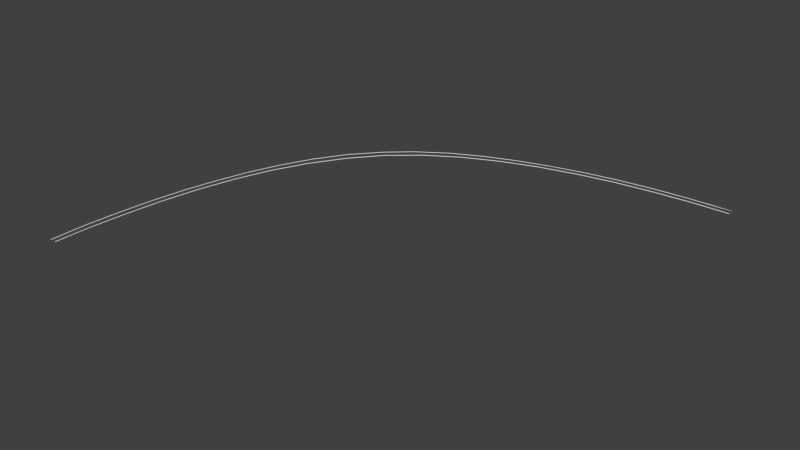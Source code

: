 # Source: r90_turn_rails.blend  (saved by Blender 2.70.0; exported with 4.5.12 LTS)
import bpy
from mathutils import Matrix  # noqa: F401  (used for matrix-valued properties, if any)

bpy.ops.wm.read_factory_settings(use_empty=True)
scene = bpy.context.scene
scene.name = 'Scene'

# ---- collections
col_collection_1 = bpy.data.collections.new('Collection 1'); scene.collection.children.link(col_collection_1)

# ---- world
world_world = bpy.data.worlds.new('World'); scene.world = world_world
world_world.color = (0.05088, 0.05088, 0.05088)
world_world.use_sun_shadow = False
world_world.sun_shadow_jitter_overblur = 0.0
world_world.cycles.sampling_method = 'MANUAL'
world_world.cycles.sample_map_resolution = 256

# ---- meshes
me_cube_004 = bpy.data.meshes.new('Cube.004')
me_cube_004.from_pydata([(-25.01, 16.79, 0.106), (-25.01, 16.79, 0.1246), (7.451e-08, 0.1332, 0.1246), (7.451e-08, 0.1332, 0.106), (-25.04, 16.79, 0.106), (-25.04, 16.79, 0.1246), (1.087e-07, 0.1133, 0.1246), (9.376e-08, 0.1133, 0.106), (-25.04, 15.29, 0.1171), (-24.89, 13.76, 0.1171), (-24.63, 12.24, 0.1171), (-24.21, 10.73, 0.1171), (-23.64, 9.243, 0.1171), (-22.87, 7.791, 0.1171), (-21.9, 6.398, 0.1171), (-20.68, 5.099, 0.1171), (-19.18, 3.937, 0.1171), (-17.38, 2.952, 0.1171), (-15.42, 2.147, 0.1171), (-13.35, 1.515, 0.1171), (-11.14, 1.023, 0.1171), (-8.853, 0.6487, 0.1171), (-6.396, 0.3751, 0.1171), (-4.346, 0.2325, 0.1171), (-2.076, 0.1206, 0.1171), (-2.056, 0.1359, 0.1171), (-4.321, 0.2497, 0.1171), (-6.369, 0.3948, 0.1171), (-8.826, 0.6679, 0.1171), (-11.11, 1.042, 0.1171), (-13.32, 1.533, 0.1171), (-15.39, 2.166, 0.1171), (-17.35, 2.969, 0.1171), (-19.15, 3.954, 0.1171), (-20.64, 5.115, 0.1171), (-21.87, 6.412, 0.1171), (-22.84, 7.803, 0.1171), (-23.6, 9.254, 0.1171), (-24.17, 10.74, 0.1171), (-24.59, 12.25, 0.1171), (-24.85, 13.77, 0.1171), (-25.0, 15.3, 0.1171), (-2.076, 0.1206, 0.09842), (-4.346, 0.2325, 0.09842), (-6.396, 0.3751, 0.09842), (-8.853, 0.6487, 0.09842), (-11.14, 1.023, 0.09842), (-13.35, 1.515, 0.09842), (-15.42, 2.147, 0.09842), (-17.38, 2.952, 0.09842), (-19.18, 3.937, 0.09842), (-20.68, 5.099, 0.09842), (-21.9, 6.398, 0.09842), (-22.87, 7.791, 0.09842), (-23.64, 9.243, 0.09842), (-24.21, 10.73, 0.09842), (-24.63, 12.24, 0.09843), (-24.89, 13.76, 0.09843), (-25.04, 15.29, 0.09843), (-25.0, 15.3, 0.09843), (-24.85, 13.77, 0.09843), (-24.59, 12.25, 0.09843), (-24.17, 10.74, 0.09842), (-23.6, 9.254, 0.09842), (-22.84, 7.803, 0.09842), (-21.87, 6.412, 0.09842), (-20.64, 5.115, 0.09842), (-19.15, 3.954, 0.09842), (-17.35, 2.969, 0.09842), (-15.39, 2.166, 0.09842), (-13.32, 1.533, 0.09842), (-11.11, 1.042, 0.09842), (-8.826, 0.6679, 0.09842), (-6.369, 0.3948, 0.09842), (-4.321, 0.2497, 0.09842), (-2.056, 0.1359, 0.09842), (-25.41, 16.79, 0.106), (-25.38, 16.79, 0.1246), (3.289e-07, -0.1133, 0.1246), (3.289e-07, -0.1133, 0.106), (-25.41, 16.79, 0.106), (-25.41, 16.79, 0.1246), (-0.0003998, -0.1332, 0.1246), (-0.0003999, -0.1332, 0.106), (-25.43, 16.07, 0.1171), (-25.39, 15.05, 0.1171), (-25.27, 13.71, 0.1171), (-25.03, 12.34, 0.1171), (-24.68, 10.98, 0.1171), (-24.2, 9.637, 0.1171), (-23.6, 8.314, 0.1171), (-22.85, 7.026, 0.1171), (-21.93, 5.794, 0.1171), (-20.73, 4.612, 0.1171), (-19.49, 3.685, 0.1171), (-17.85, 2.741, 0.1167), (-16.04, 1.998, 0.1171), (-14.19, 1.42, 0.1171), (-12.28, 0.9572, 0.1171), (-10.34, 0.5995, 0.1171), (-8.318, 0.3039, 0.1171), (-6.271, 0.08816, 0.1171), (-4.21, -0.05143, 0.1171), (-2.132, -0.1447, 0.1171), (-2.132, -0.1274, 0.1171), (-4.208, -0.03372, 0.1171), (-6.267, 0.1058, 0.1171), (-8.313, 0.3213, 0.1171), (-10.33, 0.6168, 0.1171), (-12.28, 0.9741, 0.1171), (-14.18, 1.437, 0.1171), (-16.02, 2.013, 0.1171), (-17.84, 2.756, 0.1167), (-19.47, 3.698, 0.1171), (-20.71, 4.623, 0.1171), (-21.91, 5.803, 0.1171), (-22.82, 7.033, 0.1171), (-23.58, 8.32, 0.1171), (-24.18, 9.641, 0.1171), (-24.66, 10.99, 0.1171), (-25.0, 12.34, 0.1171), (-25.24, 13.71, 0.1171), (-25.37, 15.05, 0.1171), (-25.4, 16.07, 0.1171), (-2.132, -0.1447, 0.09842), (-4.21, -0.05143, 0.09842), (-6.271, 0.08816, 0.09842), (-8.318, 0.3039, 0.09842), (-10.34, 0.5995, 0.09842), (-12.28, 0.9572, 0.09842), (-14.19, 1.42, 0.09842), (-16.04, 1.998, 0.09842), (-17.85, 2.741, 0.09804), (-19.49, 3.685, 0.09842), (-20.73, 4.612, 0.09842), (-21.93, 5.794, 0.09842), (-22.85, 7.026, 0.09842), (-23.6, 8.314, 0.09843), (-24.2, 9.637, 0.09843), (-24.68, 10.98, 0.09843), (-25.03, 12.34, 0.09843), (-25.27, 13.71, 0.09843), (-25.39, 15.05, 0.09843), (-25.43, 16.07, 0.09843), (-25.4, 16.07, 0.09843), (-25.37, 15.05, 0.09843), (-25.24, 13.71, 0.09843), (-25.0, 12.34, 0.09843), (-24.66, 10.99, 0.09843), (-24.18, 9.641, 0.09843), (-23.58, 8.32, 0.09843), (-22.82, 7.033, 0.09842), (-21.91, 5.803, 0.09842), (-20.71, 4.623, 0.09842), (-19.47, 3.698, 0.09842), (-17.84, 2.756, 0.09804), (-16.02, 2.013, 0.09842), (-14.18, 1.437, 0.09842), (-12.28, 0.9741, 0.09842), (-10.33, 0.6168, 0.09842), (-8.313, 0.3213, 0.09842), (-6.267, 0.1058, 0.09842), (-4.208, -0.03372, 0.09842), (-2.132, -0.1274, 0.09842)], [], [(4, 5, 1, 0), (24, 6, 2, 25), (6, 7, 3, 2), (75, 25, 2, 3), (8, 9, 40, 41), (9, 10, 39, 40), (10, 11, 38, 39), (11, 12, 37, 38), (12, 13, 36, 37), (13, 14, 35, 36), (14, 15, 34, 35), (15, 16, 33, 34), (16, 17, 32, 33), (17, 18, 31, 32), (18, 19, 30, 31), (19, 20, 29, 30), (20, 21, 28, 29), (21, 22, 27, 28), (22, 23, 26, 27), (23, 24, 25, 26), (7, 42, 75, 3), (42, 43, 74, 75), (43, 44, 73, 74), (44, 45, 72, 73), (45, 46, 71, 72), (46, 47, 70, 71), (47, 48, 69, 70), (48, 49, 68, 69), (49, 50, 67, 68), (50, 51, 66, 67), (51, 52, 65, 66), (52, 53, 64, 65), (53, 54, 63, 64), (54, 55, 62, 63), (55, 56, 61, 62), (56, 57, 60, 61), (57, 58, 59, 60), (0, 1, 41, 59), (59, 41, 40, 60), (60, 40, 39, 61), (61, 39, 38, 62), (62, 38, 37, 63), (63, 37, 36, 64), (64, 36, 35, 65), (65, 35, 34, 66), (66, 34, 33, 67), (67, 33, 32, 68), (68, 32, 31, 69), (69, 31, 30, 70), (70, 30, 29, 71), (71, 29, 28, 72), (72, 28, 27, 73), (73, 27, 26, 74), (74, 26, 25, 75), (7, 6, 24, 42), (42, 24, 23, 43), (43, 23, 22, 44), (44, 22, 21, 45), (45, 21, 20, 46), (46, 20, 19, 47), (47, 19, 18, 48), (48, 18, 17, 49), (49, 17, 16, 50), (50, 16, 15, 51), (51, 15, 14, 52), (52, 14, 13, 53), (53, 13, 12, 54), (54, 12, 11, 55), (55, 11, 10, 56), (56, 10, 9, 57), (57, 9, 8, 58), (58, 8, 5, 4), (58, 4, 0, 59), (5, 8, 41, 1), (80, 81, 77, 76), (103, 82, 78, 104), (82, 83, 79, 78), (143, 80, 76, 144), (163, 104, 78, 79), (143, 84, 81, 80), (81, 84, 123, 77), (84, 85, 122, 123), (85, 86, 121, 122), (86, 87, 120, 121), (87, 88, 119, 120), (88, 89, 118, 119), (89, 90, 117, 118), (90, 91, 116, 117), (91, 92, 115, 116), (92, 93, 114, 115), (93, 94, 113, 114), (94, 95, 112, 113), (95, 96, 111, 112), (96, 97, 110, 111), (97, 98, 109, 110), (98, 99, 108, 109), (99, 100, 107, 108), (100, 101, 106, 107), (101, 102, 105, 106), (102, 103, 104, 105), (83, 124, 163, 79), (124, 125, 162, 163), (125, 126, 161, 162), (126, 127, 160, 161), (127, 128, 159, 160), (128, 129, 158, 159), (129, 130, 157, 158), (130, 131, 156, 157), (131, 132, 155, 156), (132, 133, 154, 155), (133, 134, 153, 154), (134, 135, 152, 153), (135, 136, 151, 152), (136, 137, 150, 151), (137, 138, 149, 150), (138, 139, 148, 149), (139, 140, 147, 148), (140, 141, 146, 147), (141, 142, 145, 146), (142, 143, 144, 145), (76, 77, 123, 144), (144, 123, 122, 145), (145, 122, 121, 146), (146, 121, 120, 147), (147, 120, 119, 148), (148, 119, 118, 149), (149, 118, 117, 150), (150, 117, 116, 151), (151, 116, 115, 152), (152, 115, 114, 153), (153, 114, 113, 154), (154, 113, 112, 155), (155, 112, 111, 156), (156, 111, 110, 157), (157, 110, 109, 158), (158, 109, 108, 159), (159, 108, 107, 160), (160, 107, 106, 161), (161, 106, 105, 162), (162, 105, 104, 163), (83, 82, 103, 124), (124, 103, 102, 125), (125, 102, 101, 126), (126, 101, 100, 127), (127, 100, 99, 128), (128, 99, 98, 129), (129, 98, 97, 130), (130, 97, 96, 131), (131, 96, 95, 132), (132, 95, 94, 133), (133, 94, 93, 134), (134, 93, 92, 135), (135, 92, 91, 136), (136, 91, 90, 137), (137, 90, 89, 138), (138, 89, 88, 139), (139, 88, 87, 140), (140, 87, 86, 141), (141, 86, 85, 142), (142, 85, 84, 143)])
me_cube_004.use_remesh_preserve_volume = False
me_cube_004.use_remesh_preserve_attributes = False
me_cube_004.use_mirror_vertex_groups = False
me_cube_004.update()

# ---- objects
ob_cube = bpy.data.objects.new('Cube', me_cube_004)

# ---- transforms, parenting, visibility, modifiers, constraints
ob_cube.location = (0.0, 5.96e-08, -0.05398)
ob_cube.rotation_euler = (0.0, 0.0, -1.571)
ob_cube.scale = (0.3173, 0.4764, 0.5094)
ob_cube.lineart.crease_threshold = 0.0

# ---- collection membership
col_collection_1.objects.link(ob_cube)

# ---- scene / render settings (as saved in the file)
scene.frame_start = 1; scene.frame_end = 250; scene.frame_set(1)
scene.render.engine = 'BLENDER_EEVEE_NEXT'
scene.render.resolution_percentage = 50
scene.render.dither_intensity = 0.0
scene.cycles.use_denoising = False
scene.cycles.samples = 10
scene.cycles.sampling_pattern = 'TABULATED_SOBOL'
scene.cycles.light_sampling_threshold = 0.0
scene.cycles.use_adaptive_sampling = False
scene.cycles.use_light_tree = False
scene.cycles.blur_glossy = 0.0
scene.cycles.volume_bounces = 1
scene.cycles.pixel_filter_type = 'GAUSSIAN'
scene.cycles.sample_clamp_indirect = 0.0
scene.view_settings.view_transform = 'Standard'
bpy.context.view_layer.update()

# ---- added for rendering (the .blend has no active camera and no usable light): camera, sun
cam_auto = bpy.data.cameras.new('AutoCamera')
cam_auto.lens = 50.0
cam_auto.sensor_width = 36.0
cam_auto.clip_end = 1000.0
ob_auto_camera = bpy.data.objects.new('AutoCamera', cam_auto)
scene.collection.objects.link(ob_auto_camera)
ob_auto_camera.location = (14.523, -8.63489, 8.44871)
ob_auto_camera.rotation_euler = (1.09748, -7.21219e-08, 0.694738)
scene.camera = ob_auto_camera
light_auto_sun = bpy.data.lights.new('AutoSun', 'SUN')
light_auto_sun.energy = 3.0
light_auto_sun.angle = 0.0523599
ob_auto_sun = bpy.data.objects.new('AutoSun', light_auto_sun)
scene.collection.objects.link(ob_auto_sun)
ob_auto_sun.rotation_euler = (0.872665, 0.174533, 0.523599)
bpy.context.view_layer.update()
